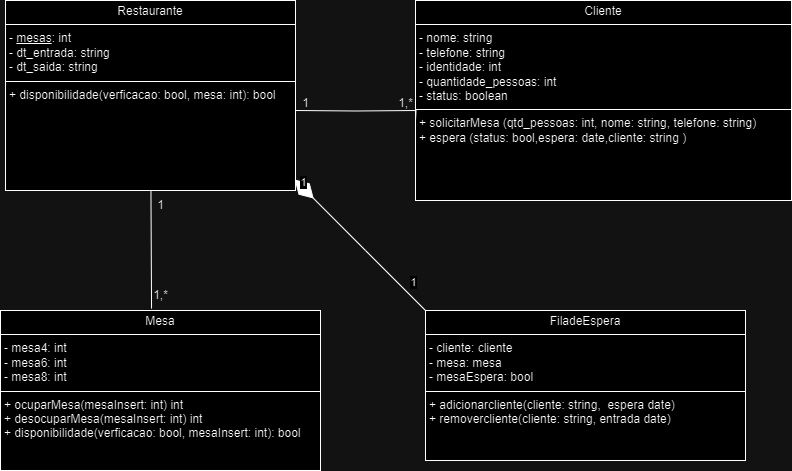

The diagram above was exported from draw.io. Its source (the exported page's mxGraphModel, read from the mxfile embedded in the PNG):
<mxGraphModel dx="1120" dy="468" grid="1" gridSize="10" guides="1" tooltips="1" connect="1" arrows="1" fold="1" page="1" pageScale="1" pageWidth="827" pageHeight="1169" math="0" shadow="0">
  <root>
    <mxCell id="0" />
    <mxCell id="1" parent="0" />
    <mxCell id="-Egdqlwna0PE1YOnht5J-8" value="&lt;p style=&quot;margin:0px;margin-top:4px;text-align:center;&quot;&gt;Restaurante&lt;/p&gt;&lt;hr size=&quot;1&quot; style=&quot;border-style:solid;&quot;&gt;&lt;p style=&quot;margin:0px;margin-left:4px;&quot;&gt;- &lt;u&gt;mesas&lt;/u&gt;: int&lt;/p&gt;&lt;p style=&quot;margin:0px;margin-left:4px;&quot;&gt;- dt_entrada: string&lt;/p&gt;&lt;p style=&quot;margin:0px;margin-left:4px;&quot;&gt;- dt_saida: string&lt;/p&gt;&lt;hr size=&quot;1&quot; style=&quot;border-style:solid;&quot;&gt;&lt;p style=&quot;margin:0px;margin-left:4px;&quot;&gt;+ disponibilidade(verficacao: bool, mesa: int): bool&lt;br&gt;&lt;/p&gt;" style="verticalAlign=top;align=left;overflow=fill;html=1;whiteSpace=wrap;" parent="1" vertex="1">
      <mxGeometry x="30" y="330" width="290" height="190" as="geometry" />
    </mxCell>
    <mxCell id="-Egdqlwna0PE1YOnht5J-10" value="&lt;p style=&quot;margin:0px;margin-top:4px;text-align:center;&quot;&gt;Cliente&lt;/p&gt;&lt;hr size=&quot;1&quot; style=&quot;border-style:solid;&quot;&gt;&lt;p style=&quot;margin:0px;margin-left:4px;&quot;&gt;- nome: string&lt;/p&gt;&lt;p style=&quot;margin:0px;margin-left:4px;&quot;&gt;- telefone: string&lt;/p&gt;&lt;p style=&quot;margin:0px;margin-left:4px;&quot;&gt;- identidade: int&lt;/p&gt;&lt;p style=&quot;margin:0px;margin-left:4px;&quot;&gt;- quantidade_pessoas: int&lt;/p&gt;&lt;p style=&quot;margin:0px;margin-left:4px;&quot;&gt;- status: boolean&lt;/p&gt;&lt;hr size=&quot;1&quot; style=&quot;border-style:solid;&quot;&gt;&lt;p style=&quot;margin:0px;margin-left:4px;&quot;&gt;+ solicitarMesa (qtd_pessoas: int, nome: string, telefone: string)&amp;nbsp;&lt;/p&gt;&lt;p style=&quot;margin:0px;margin-left:4px;&quot;&gt;+ espera (status: bool,espera: date,cliente: string )&lt;/p&gt;" style="verticalAlign=top;align=left;overflow=fill;html=1;whiteSpace=wrap;" parent="1" vertex="1">
      <mxGeometry x="440" y="330" width="376" height="200" as="geometry" />
    </mxCell>
    <mxCell id="-Egdqlwna0PE1YOnht5J-11" value="&lt;p style=&quot;margin:0px;margin-top:4px;text-align:center;&quot;&gt;FiladeEspera&lt;/p&gt;&lt;hr size=&quot;1&quot; style=&quot;border-style:solid;&quot;&gt;&lt;p style=&quot;margin:0px;margin-left:4px;&quot;&gt;&lt;span style=&quot;background-color: initial;&quot;&gt;- cliente: cliente&lt;/span&gt;&lt;/p&gt;&lt;p style=&quot;margin:0px;margin-left:4px;&quot;&gt;&lt;span style=&quot;background-color: initial;&quot;&gt;- mesa: mesa&lt;/span&gt;&lt;/p&gt;&lt;p style=&quot;margin:0px;margin-left:4px;&quot;&gt;&lt;span style=&quot;background-color: initial;&quot;&gt;- mesaEspera: bool&lt;/span&gt;&lt;br&gt;&lt;/p&gt;&lt;hr size=&quot;1&quot; style=&quot;border-style:solid;&quot;&gt;&lt;p style=&quot;margin:0px;margin-left:4px;&quot;&gt;+ adicionarcliente(cliente: string,&amp;nbsp; espera date)&amp;nbsp;&lt;/p&gt;&lt;p style=&quot;margin:0px;margin-left:4px;&quot;&gt;+ removercliente(cliente: string, entrada date)&amp;nbsp;&lt;/p&gt;" style="verticalAlign=top;align=left;overflow=fill;html=1;whiteSpace=wrap;" parent="1" vertex="1">
      <mxGeometry x="450" y="640" width="320" height="150" as="geometry" />
    </mxCell>
    <mxCell id="nzQrTbOz2uJRqtjqMi3q-11" value="" style="endArrow=none;html=1;edgeStyle=orthogonalEdgeStyle;rounded=0;entryX=-0.011;entryY=0.42;entryDx=0;entryDy=0;entryPerimeter=0;" parent="1" edge="1">
      <mxGeometry relative="1" as="geometry">
        <mxPoint x="320" y="440" as="sourcePoint" />
        <mxPoint x="440.004" y="450" as="targetPoint" />
      </mxGeometry>
    </mxCell>
    <mxCell id="nzQrTbOz2uJRqtjqMi3q-14" value="1" style="text;html=1;align=center;verticalAlign=middle;resizable=0;points=[];autosize=1;strokeColor=none;fillColor=none;" parent="1" vertex="1">
      <mxGeometry x="315" y="418" width="30" height="30" as="geometry" />
    </mxCell>
    <mxCell id="nzQrTbOz2uJRqtjqMi3q-16" value="1,*" style="text;html=1;align=center;verticalAlign=middle;resizable=0;points=[];autosize=1;strokeColor=none;fillColor=none;" parent="1" vertex="1">
      <mxGeometry x="410" y="418" width="40" height="30" as="geometry" />
    </mxCell>
    <mxCell id="8Axnwe4chG9eEye8wfLH-5" value="&lt;p style=&quot;margin:0px;margin-top:4px;text-align:center;&quot;&gt;Mesa&lt;/p&gt;&lt;hr size=&quot;1&quot; style=&quot;border-style:solid;&quot;&gt;&lt;p style=&quot;margin:0px;margin-left:4px;&quot;&gt;- mesa4: int&lt;/p&gt;&lt;p style=&quot;margin:0px;margin-left:4px;&quot;&gt;- mesa6: int&lt;/p&gt;&lt;p style=&quot;margin:0px;margin-left:4px;&quot;&gt;- mesa8: int&lt;/p&gt;&lt;hr size=&quot;1&quot; style=&quot;border-style:solid;&quot;&gt;&lt;p style=&quot;margin: 0px 0px 0px 4px;&quot;&gt;+ ocuparMesa(mesaInsert: int) int&lt;/p&gt;&lt;p style=&quot;margin: 0px 0px 0px 4px;&quot;&gt;+ desocuparMesa(mesaInsert: int) int&lt;/p&gt;&lt;p style=&quot;margin: 0px 0px 0px 4px;&quot;&gt;+ disponibilidade(verficacao: bool, mesaInsert: int): bool&lt;/p&gt;" style="verticalAlign=top;align=left;overflow=fill;html=1;whiteSpace=wrap;" parent="1" vertex="1">
      <mxGeometry x="25" y="640" width="320" height="160" as="geometry" />
    </mxCell>
    <mxCell id="8Axnwe4chG9eEye8wfLH-6" value="" style="endArrow=diamondThin;endFill=1;endSize=24;html=1;rounded=0;exitX=0;exitY=0;exitDx=0;exitDy=0;entryX=0.997;entryY=0.942;entryDx=0;entryDy=0;entryPerimeter=0;" parent="1" source="-Egdqlwna0PE1YOnht5J-11" target="-Egdqlwna0PE1YOnht5J-8" edge="1">
      <mxGeometry width="160" relative="1" as="geometry">
        <mxPoint x="528.06" y="635" as="sourcePoint" />
        <mxPoint x="331.9488888888889" y="560" as="targetPoint" />
        <Array as="points">
          <mxPoint x="390" y="580" />
        </Array>
      </mxGeometry>
    </mxCell>
    <mxCell id="8Axnwe4chG9eEye8wfLH-8" value="1" style="edgeLabel;html=1;align=center;verticalAlign=middle;resizable=0;points=[];" parent="8Axnwe4chG9eEye8wfLH-6" connectable="0" vertex="1">
      <mxGeometry x="0.7167" relative="1" as="geometry">
        <mxPoint x="-10" y="-16" as="offset" />
      </mxGeometry>
    </mxCell>
    <mxCell id="8Axnwe4chG9eEye8wfLH-9" value="1" style="edgeLabel;html=1;align=center;verticalAlign=middle;resizable=0;points=[];" parent="8Axnwe4chG9eEye8wfLH-6" connectable="0" vertex="1">
      <mxGeometry x="-0.8" relative="1" as="geometry">
        <mxPoint x="1" y="-15" as="offset" />
      </mxGeometry>
    </mxCell>
    <mxCell id="3hiBkbWxYVhsoGaQWmcr-2" value="" style="endArrow=none;html=1;rounded=0;exitX=0.472;exitY=-0.012;exitDx=0;exitDy=0;exitPerimeter=0;" edge="1" parent="1" source="8Axnwe4chG9eEye8wfLH-5" target="-Egdqlwna0PE1YOnht5J-8">
      <mxGeometry width="50" height="50" relative="1" as="geometry">
        <mxPoint x="180" y="620" as="sourcePoint" />
        <mxPoint x="440" y="500" as="targetPoint" />
      </mxGeometry>
    </mxCell>
    <mxCell id="3hiBkbWxYVhsoGaQWmcr-3" value="1" style="text;html=1;align=center;verticalAlign=middle;resizable=0;points=[];autosize=1;strokeColor=none;fillColor=none;" vertex="1" parent="1">
      <mxGeometry x="170" y="520" width="30" height="30" as="geometry" />
    </mxCell>
    <mxCell id="3hiBkbWxYVhsoGaQWmcr-5" value="1,*" style="text;html=1;align=center;verticalAlign=middle;resizable=0;points=[];autosize=1;strokeColor=none;fillColor=none;" vertex="1" parent="1">
      <mxGeometry x="165" y="610" width="40" height="30" as="geometry" />
    </mxCell>
  </root>
</mxGraphModel>